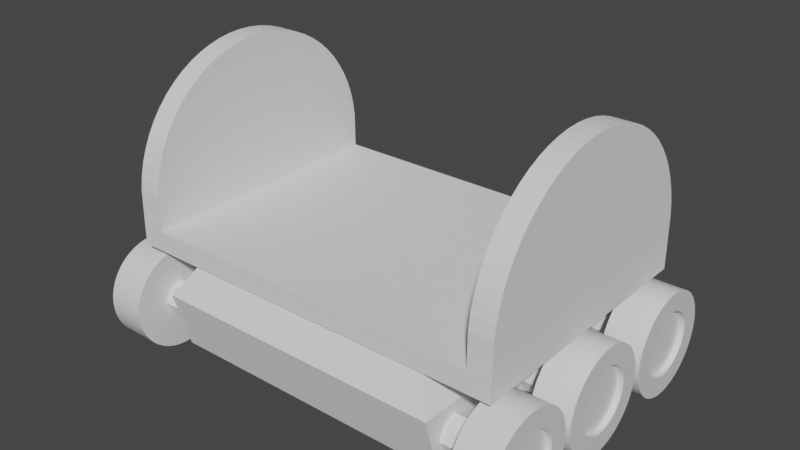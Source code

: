 # Source: Bot.blend  (saved by Blender 3.1.7; exported with 4.5.12 LTS)
import bpy
from mathutils import Matrix  # noqa: F401  (used for matrix-valued properties, if any)

bpy.ops.wm.read_factory_settings(use_empty=True)
scene = bpy.context.scene
scene.name = 'Scene'

# ---- collections
col_collection = bpy.data.collections.new('Collection'); scene.collection.children.link(col_collection)

# ---- materials (node trees are filled in below, after node groups)
mat_material = bpy.data.materials.new('Material')
mat_material.alpha_threshold = 0.0
mat_material.use_transparent_shadow = False
mat_material.line_color = (0.0, 0.0, 0.0, 1.0)
mat_material_001 = bpy.data.materials.new('Material.001')
mat_material_001.use_transparent_shadow = False

# ---- material node trees
mat_material.use_nodes = True; mat_material.node_tree.nodes.clear()
_N = mat_material.node_tree.nodes; _L = mat_material.node_tree.links
n0 = _N.new('ShaderNodeOutputMaterial'); n0.name = 'Material Output'; n0.location = (300, 300)
n1 = _N.new('ShaderNodeBsdfPrincipled'); n1.name = 'Principled BSDF'; n1.location = (10, 300)
n1.distribution = 'GGX'
n1.subsurface_method = 'RANDOM_WALK_SKIN'
n1.inputs[2].default_value = 0.4
n1.inputs[3].default_value = 1.45
n1.inputs[27].default_value = (0.0, 0.0, 0.0, 1.0)
n1.inputs[28].default_value = 1.0
_L.new(n1.outputs[0], n0.inputs[0])
n0.is_active_output = True
mat_material_001.use_nodes = True; mat_material_001.node_tree.nodes.clear()
_N = mat_material_001.node_tree.nodes; _L = mat_material_001.node_tree.links
n0 = _N.new('ShaderNodeBsdfPrincipled'); n0.name = 'Principled BSDF'; n0.location = (10, 300)
n0.distribution = 'GGX'
n0.subsurface_method = 'RANDOM_WALK_SKIN'
n0.inputs[3].default_value = 1.45
n0.inputs[27].default_value = (0.0, 0.0, 0.0, 1.0)
n0.inputs[28].default_value = 1.0
n1 = _N.new('ShaderNodeOutputMaterial'); n1.name = 'Material Output'; n1.location = (300, 300)
_L.new(n0.outputs[0], n1.inputs[0])
n1.is_active_output = True

# ---- world
world_world = bpy.data.worlds.new('World'); scene.world = world_world
world_world.use_nodes = True; world_world.node_tree.nodes.clear()
_N = world_world.node_tree.nodes; _L = world_world.node_tree.links
n0 = _N.new('ShaderNodeOutputWorld'); n0.name = 'World Output'; n0.location = (300, 300)
n1 = _N.new('ShaderNodeBackground'); n1.name = 'Background'; n1.location = (10, 300)
n1.inputs[0].default_value = (0.05088, 0.05088, 0.05088, 1.0)
_L.new(n1.outputs[0], n0.inputs[0])
n0.is_active_output = True
world_world.color = (0.05088, 0.05088, 0.05088)
world_world.use_sun_shadow = False
world_world.sun_shadow_jitter_overblur = 0.0

# ---- meshes
me_cylinder = bpy.data.meshes.new('Cylinder')
me_cylinder.from_pydata([(-0.5, 0.05, -2.98e-08), (0.5, 0.05, 5.96e-08), (-0.5, 0.03536, -0.03536), (0.5, 0.03536, -0.03536), (-0.5, -6.265e-08, -0.05), (0.5, 7.171e-08, -0.05), (-0.5, -0.03536, -0.03536), (0.5, -0.03536, -0.03536), (-0.5, -0.05, -2.98e-08), (0.5, -0.05, 2.98e-08), (-0.5, -0.03536, 0.03536), (0.5, -0.03536, 0.03536), (-0.5, -7.33e-08, 0.05), (0.5, 6.106e-08, 0.05), (-0.5, 0.03536, 0.03536), (0.5, 0.03536, 0.03536)], [], [(0, 1, 3, 2), (2, 3, 5, 4), (4, 5, 7, 6), (6, 7, 9, 8), (8, 9, 11, 10), (10, 11, 13, 12), (3, 1, 15, 13, 11, 9, 7, 5), (12, 13, 15, 14), (14, 15, 1, 0), (0, 2, 4, 6, 8, 10, 12, 14)])
_uv = me_cylinder.uv_layers.new(name='UVMap')
_uv.uv.foreach_set('vector', [1.0, 0.5, 1.0, 1.0, 0.875, 1.0, 0.875, 0.5, 0.875, 0.5, 0.875, 1.0, 0.75, 1.0, 0.75, 0.5, 0.75, 0.5, 0.75, 1.0, 0.625, 1.0, 0.625, 0.5, 0.625, 0.5, 0.625, 1.0, 0.5, 1.0, 0.5, 0.5, 0.5, 0.5, 0.5, 1.0, 0.375, 1.0, 0.375, 0.5, 0.375, 0.5, 0.375, 1.0, 0.25, 1.0, 0.25, 0.5, 0.4197, 0.4197, 0.25, 0.49, 0.08029, 0.4197, 0.01, 0.25, 0.08029, 0.08029, 0.25, 0.01, 0.4197, 0.08029, 0.49, 0.25, 0.25, 0.5, 0.25, 1.0, 0.125, 1.0, 0.125, 0.5, 0.125, 0.5, 0.125, 1.0, 0.0, 1.0, 0.0, 0.5, 0.75, 0.49, 0.9197, 0.4197, 0.99, 0.25, 0.9197, 0.08029, 0.75, 0.01, 0.5803, 0.08029, 0.51, 0.25, 0.5803, 0.4197])
me_cylinder.use_remesh_fix_poles = True
me_cylinder.use_remesh_preserve_attributes = False
me_cylinder.update()
me_cylinder_002 = bpy.data.meshes.new('Cylinder.002')
me_cylinder_002.from_pydata([(-0.0525, 0.14, -2.98e-09), (0.0525, 0.08671, 8.444e-09), (-0.0525, 0.1393, -0.01372), (0.0525, 0.08629, -0.008499), (-0.0525, 0.1373, -0.02731), (0.0525, 0.08504, -0.01692), (-0.0525, 0.134, -0.04064), (0.0525, 0.08298, -0.02517), (-0.0525, 0.1293, -0.05358), (0.0525, 0.08011, -0.03318), (-0.0525, 0.1235, -0.066), (0.0525, 0.07647, -0.04087), (-0.0525, 0.1164, -0.07778), (0.0525, 0.0721, -0.04817), (-0.0525, 0.1082, -0.08882), (0.0525, 0.06703, -0.05501), (-0.0525, 0.09899, -0.09899), (0.0525, 0.06131, -0.06131), (-0.0525, 0.08882, -0.1082), (0.0525, 0.05501, -0.06703), (-0.0525, 0.07778, -0.1164), (0.0525, 0.04817, -0.0721), (-0.0525, 0.066, -0.1235), (0.0525, 0.04087, -0.07647), (-0.0525, 0.05358, -0.1293), (0.0525, 0.03318, -0.08011), (-0.0525, 0.04064, -0.134), (0.0525, 0.02517, -0.08298), (-0.0525, 0.02731, -0.1373), (0.0525, 0.01692, -0.08504), (-0.0525, 0.01372, -0.1393), (0.0525, 0.008499, -0.08629), (-0.0525, 4.729e-09, -0.14), (0.0525, 2.043e-08, -0.08671), (-0.0525, -0.01372, -0.1393), (0.0525, -0.008499, -0.08629), (-0.0525, -0.02731, -0.1373), (0.0525, -0.01692, -0.08504), (-0.0525, -0.04064, -0.134), (0.0525, -0.02517, -0.08298), (-0.0525, -0.05358, -0.1293), (0.0525, -0.03318, -0.08011), (-0.0525, -0.066, -0.1235), (0.0525, -0.04087, -0.07647), (-0.0525, -0.07778, -0.1164), (0.0525, -0.04817, -0.0721), (-0.0525, -0.08882, -0.1082), (0.0525, -0.05501, -0.06703), (-0.0525, -0.09899, -0.09899), (0.0525, -0.06131, -0.06131), (-0.0525, -0.1082, -0.08882), (0.0525, -0.06703, -0.05501), (-0.0525, -0.1164, -0.07778), (0.0525, -0.0721, -0.04817), (-0.0525, -0.1235, -0.066), (0.0525, -0.07647, -0.04087), (-0.0525, -0.1293, -0.05358), (0.0525, -0.08011, -0.03318), (-0.0525, -0.134, -0.04064), (0.0525, -0.08298, -0.02517), (-0.0525, -0.1373, -0.02731), (0.0525, -0.08504, -0.01692), (-0.0525, -0.1393, -0.01372), (0.0525, -0.08629, -0.008499), (-0.0525, -0.14, -2.384e-08), (0.0525, -0.08671, -2.181e-08), (-0.0525, -0.1393, 0.01372), (0.0525, -0.08629, 0.008499), (-0.0525, -0.1373, 0.02731), (0.0525, -0.08504, 0.01692), (-0.0525, -0.134, 0.04064), (0.0525, -0.08298, 0.02517), (-0.0525, -0.1293, 0.05358), (0.0525, -0.08011, 0.03318), (-0.0525, -0.1235, 0.066), (0.0525, -0.07647, 0.04087), (-0.0525, -0.1164, 0.07778), (0.0525, -0.0721, 0.04817), (-0.0525, -0.1082, 0.08882), (0.0525, -0.06703, 0.05501), (-0.0525, -0.09899, 0.09899), (0.0525, -0.06131, 0.06131), (-0.0525, -0.08882, 0.1082), (0.0525, -0.05501, 0.06703), (-0.0525, -0.07778, 0.1164), (0.0525, -0.04817, 0.0721), (-0.0525, -0.066, 0.1235), (0.0525, -0.04087, 0.07647), (-0.0525, -0.05358, 0.1293), (0.0525, -0.03318, 0.08011), (-0.0525, -0.04064, 0.134), (0.0525, -0.02517, 0.08298), (-0.0525, -0.02731, 0.1373), (0.0525, -0.01692, 0.08504), (-0.0525, -0.01372, 0.1393), (0.0525, -0.008499, 0.08629), (-0.0525, -2.51e-08, 0.14), (0.0525, -1.09e-08, 0.08671), (-0.0525, 0.01372, 0.1393), (0.0525, 0.008499, 0.08629), (-0.0525, 0.02731, 0.1373), (0.0525, 0.01692, 0.08504), (-0.0525, 0.04064, 0.134), (0.0525, 0.02517, 0.08298), (-0.0525, 0.05358, 0.1293), (0.0525, 0.03318, 0.08011), (-0.0525, 0.066, 0.1235), (0.0525, 0.04087, 0.07647), (-0.0525, 0.07778, 0.1164), (0.0525, 0.04817, 0.0721), (-0.0525, 0.08882, 0.1082), (0.0525, 0.05501, 0.06703), (-0.0525, 0.09899, 0.09899), (0.0525, 0.06131, 0.06131), (-0.0525, 0.1082, 0.08882), (0.0525, 0.06703, 0.05501), (-0.0525, 0.1164, 0.07778), (0.0525, 0.0721, 0.04817), (-0.0525, 0.1235, 0.066), (0.0525, 0.07647, 0.04087), (-0.0525, 0.1293, 0.05358), (0.0525, 0.08011, 0.03318), (-0.0525, 0.134, 0.04064), (0.0525, 0.08298, 0.02517), (-0.0525, 0.1373, 0.02731), (0.0525, 0.08504, 0.01692), (-0.0525, 0.1393, 0.01372), (0.0525, 0.08629, 0.008499), (0.0525, 0.1393, -0.01372), (0.0525, 0.14, 7.451e-09), (0.0525, 0.1373, -0.02731), (0.0525, 0.134, -0.04064), (0.0525, 0.1293, -0.05358), (0.0525, 0.1235, -0.066), (0.0525, 0.1164, -0.07778), (0.0525, 0.1082, -0.08882), (0.0525, 0.09899, -0.09899), (0.0525, 0.08882, -0.1082), (0.0525, 0.07778, -0.1164), (0.0525, 0.066, -0.1235), (0.0525, 0.05358, -0.1293), (0.0525, 0.04064, -0.134), (0.0525, 0.02731, -0.1373), (0.0525, 0.01372, -0.1393), (0.0525, 1.884e-08, -0.14), (0.0525, -0.01372, -0.1393), (0.0525, -0.02731, -0.1373), (0.0525, -0.04064, -0.134), (0.0525, -0.05358, -0.1293), (0.0525, -0.066, -0.1235), (0.0525, -0.07778, -0.1164), (0.0525, -0.08882, -0.1082), (0.0525, -0.09899, -0.09899), (0.0525, -0.1082, -0.08882), (0.0525, -0.1164, -0.07778), (0.0525, -0.1235, -0.066), (0.0525, -0.1293, -0.05358), (0.0525, -0.134, -0.04064), (0.0525, -0.1373, -0.02731), (0.0525, -0.1393, -0.01372), (0.0525, -0.14, -1.863e-08), (0.0525, -0.1393, 0.01372), (0.0525, -0.1373, 0.02731), (0.0525, -0.134, 0.04064), (0.0525, -0.1293, 0.05358), (0.0525, -0.1235, 0.066), (0.0525, -0.1164, 0.07778), (0.0525, -0.1082, 0.08882), (0.0525, -0.09899, 0.09899), (0.0525, -0.08882, 0.1082), (0.0525, -0.07778, 0.1164), (0.0525, -0.066, 0.1235), (0.0525, -0.05358, 0.1293), (0.0525, -0.04064, 0.134), (0.0525, -0.02731, 0.1373), (0.0525, -0.01372, 0.1393), (0.0525, -1.099e-08, 0.14), (0.0525, 0.01372, 0.1393), (0.0525, 0.02731, 0.1373), (0.0525, 0.04064, 0.134), (0.0525, 0.05358, 0.1293), (0.0525, 0.066, 0.1235), (0.0525, 0.07778, 0.1164), (0.0525, 0.08882, 0.1082), (0.0525, 0.09899, 0.09899), (0.0525, 0.1082, 0.08882), (0.0525, 0.1164, 0.07778), (0.0525, 0.1235, 0.066), (0.0525, 0.1293, 0.05358), (0.0525, 0.134, 0.04064), (0.0525, 0.1373, 0.02731), (0.0525, 0.1393, 0.01372), (0.03748, 0.07237, -0.007128), (0.03748, 0.07272, 8.603e-09), (0.03748, 0.07132, -0.01419), (0.03748, 0.06959, -0.02111), (0.03748, 0.06718, -0.02783), (0.03748, 0.06413, -0.03428), (0.03748, 0.06046, -0.0404), (0.03748, 0.05621, -0.04613), (0.03748, 0.05142, -0.05142), (0.03748, 0.04613, -0.05621), (0.03748, 0.0404, -0.06046), (0.03748, 0.03428, -0.06413), (0.03748, 0.02783, -0.06718), (0.03748, 0.02111, -0.06959), (0.03748, 0.01419, -0.07132), (0.03748, 0.007128, -0.07237), (0.03748, 2.007e-08, -0.07272), (0.03748, -0.007128, -0.07237), (0.03748, -0.01419, -0.07132), (0.03748, -0.02111, -0.06959), (0.03748, -0.02783, -0.06718), (0.03748, -0.03428, -0.06413), (0.03748, -0.0404, -0.06046), (0.03748, -0.04613, -0.05621), (0.03748, -0.05142, -0.05142), (0.03748, -0.05621, -0.04613), (0.03748, -0.06046, -0.0404), (0.03748, -0.06413, -0.03428), (0.03748, -0.06718, -0.02783), (0.03748, -0.06959, -0.02111), (0.03748, -0.07132, -0.01419), (0.03748, -0.07237, -0.007128), (0.03748, -0.07272, -2.394e-08), (0.03748, -0.07237, 0.007128), (0.03748, -0.07132, 0.01419), (0.03748, -0.06959, 0.02111), (0.03748, -0.06718, 0.02783), (0.03748, -0.06413, 0.03428), (0.03748, -0.06046, 0.0404), (0.03748, -0.05621, 0.04613), (0.03748, -0.05142, 0.05142), (0.03748, -0.04613, 0.05621), (0.03748, -0.0404, 0.06046), (0.03748, -0.03428, 0.06413), (0.03748, -0.02783, 0.06718), (0.03748, -0.02111, 0.06959), (0.03748, -0.01419, 0.07132), (0.03748, -0.007128, 0.07237), (0.03748, -5.567e-09, 0.07272), (0.03748, 0.007128, 0.07237), (0.03748, 0.01419, 0.07132), (0.03748, 0.02111, 0.06959), (0.03748, 0.02783, 0.06718), (0.03748, 0.03428, 0.06413), (0.03748, 0.0404, 0.06046), (0.03748, 0.04613, 0.05621), (0.03748, 0.05142, 0.05142), (0.03748, 0.05621, 0.04613), (0.03748, 0.06046, 0.0404), (0.03748, 0.06413, 0.03428), (0.03748, 0.06718, 0.02783), (0.03748, 0.06959, 0.02111), (0.03748, 0.07132, 0.01419), (0.03748, 0.07237, 0.007128), (0.03748, 0.08629, -0.008499), (0.03748, 0.08671, 7.376e-09), (0.03748, 0.08504, -0.01692), (0.03748, 0.08298, -0.02517), (0.03748, 0.08011, -0.03318), (0.03748, 0.07647, -0.04087), (0.03748, 0.0721, -0.04817), (0.03748, 0.06703, -0.05501), (0.03748, 0.06131, -0.06131), (0.03748, 0.05501, -0.06703), (0.03748, 0.04817, -0.0721), (0.03748, 0.04087, -0.07647), (0.03748, 0.03318, -0.08011), (0.03748, 0.02517, -0.08298), (0.03748, 0.01692, -0.08504), (0.03748, 0.008499, -0.08629), (0.03748, 1.952e-08, -0.08671), (0.03748, -0.008499, -0.08629), (0.03748, -0.01692, -0.08504), (0.03748, -0.02517, -0.08298), (0.03748, -0.03318, -0.08011), (0.03748, -0.04087, -0.07647), (0.03748, -0.04817, -0.0721), (0.03748, -0.05501, -0.06703), (0.03748, -0.06131, -0.06131), (0.03748, -0.06703, -0.05501), (0.03748, -0.0721, -0.04817), (0.03748, -0.07647, -0.04087), (0.03748, -0.08011, -0.03318), (0.03748, -0.08298, -0.02517), (0.03748, -0.08504, -0.01692), (0.03748, -0.08629, -0.008499), (0.03748, -0.08671, -2.287e-08), (0.03748, -0.08629, 0.008499), (0.03748, -0.08504, 0.01692), (0.03748, -0.08298, 0.02517), (0.03748, -0.08011, 0.03318), (0.03748, -0.07647, 0.04087), (0.03748, -0.0721, 0.04817), (0.03748, -0.06703, 0.05501), (0.03748, -0.06131, 0.06131), (0.03748, -0.05501, 0.06703), (0.03748, -0.04817, 0.0721), (0.03748, -0.04087, 0.07647), (0.03748, -0.03318, 0.08011), (0.03748, -0.02517, 0.08298), (0.03748, -0.01692, 0.08504), (0.03748, -0.008499, 0.08629), (0.03748, -1.18e-08, 0.08671), (0.03748, 0.008499, 0.08629), (0.03748, 0.01692, 0.08504), (0.03748, 0.02517, 0.08298), (0.03748, 0.03318, 0.08011), (0.03748, 0.04087, 0.07647), (0.03748, 0.04817, 0.0721), (0.03748, 0.05501, 0.06703), (0.03748, 0.06131, 0.06131), (0.03748, 0.06703, 0.05501), (0.03748, 0.0721, 0.04817), (0.03748, 0.07647, 0.04087), (0.03748, 0.08011, 0.03318), (0.03748, 0.08298, 0.02517), (0.03748, 0.08504, 0.01692), (0.03748, 0.08629, 0.008499)], [], [(0, 129, 128, 2), (2, 128, 130, 4), (4, 130, 131, 6), (6, 131, 132, 8), (8, 132, 133, 10), (10, 133, 134, 12), (12, 134, 135, 14), (14, 135, 136, 16), (16, 136, 137, 18), (18, 137, 138, 20), (20, 138, 139, 22), (22, 139, 140, 24), (24, 140, 141, 26), (26, 141, 142, 28), (28, 142, 143, 30), (30, 143, 144, 32), (32, 144, 145, 34), (34, 145, 146, 36), (36, 146, 147, 38), (38, 147, 148, 40), (40, 148, 149, 42), (42, 149, 150, 44), (44, 150, 151, 46), (46, 151, 152, 48), (48, 152, 153, 50), (50, 153, 154, 52), (52, 154, 155, 54), (54, 155, 156, 56), (56, 156, 157, 58), (58, 157, 158, 60), (60, 158, 159, 62), (62, 159, 160, 64), (64, 160, 161, 66), (66, 161, 162, 68), (68, 162, 163, 70), (70, 163, 164, 72), (72, 164, 165, 74), (74, 165, 166, 76), (76, 166, 167, 78), (78, 167, 168, 80), (80, 168, 169, 82), (82, 169, 170, 84), (84, 170, 171, 86), (86, 171, 172, 88), (88, 172, 173, 90), (90, 173, 174, 92), (92, 174, 175, 94), (94, 175, 176, 96), (96, 176, 177, 98), (98, 177, 178, 100), (100, 178, 179, 102), (102, 179, 180, 104), (104, 180, 181, 106), (106, 181, 182, 108), (108, 182, 183, 110), (110, 183, 184, 112), (112, 184, 185, 114), (114, 185, 186, 116), (116, 186, 187, 118), (118, 187, 188, 120), (120, 188, 189, 122), (122, 189, 190, 124), (81, 79, 295, 296), (124, 190, 191, 126), (126, 191, 129, 0), (0, 2, 4, 6, 8, 10, 12, 14, 16, 18, 20, 22, 24, 26, 28, 30, 32, 34, 36, 38, 40, 42, 44, 46, 48, 50, 52, 54, 56, 58, 60, 62, 64, 66, 68, 70, 72, 74, 76, 78, 80, 82, 84, 86, 88, 90, 92, 94, 96, 98, 100, 102, 104, 106, 108, 110, 112, 114, 116, 118, 120, 122, 124, 126), (1, 3, 128, 129), (3, 5, 130, 128), (5, 7, 131, 130), (7, 9, 132, 131), (9, 11, 133, 132), (11, 13, 134, 133), (13, 15, 135, 134), (15, 17, 136, 135), (17, 19, 137, 136), (19, 21, 138, 137), (21, 23, 139, 138), (23, 25, 140, 139), (25, 27, 141, 140), (27, 29, 142, 141), (29, 31, 143, 142), (31, 33, 144, 143), (33, 35, 145, 144), (35, 37, 146, 145), (37, 39, 147, 146), (39, 41, 148, 147), (41, 43, 149, 148), (43, 45, 150, 149), (45, 47, 151, 150), (47, 49, 152, 151), (49, 51, 153, 152), (51, 53, 154, 153), (53, 55, 155, 154), (55, 57, 156, 155), (57, 59, 157, 156), (59, 61, 158, 157), (61, 63, 159, 158), (63, 65, 160, 159), (65, 67, 161, 160), (67, 69, 162, 161), (69, 71, 163, 162), (71, 73, 164, 163), (73, 75, 165, 164), (75, 77, 166, 165), (77, 79, 167, 166), (79, 81, 168, 167), (81, 83, 169, 168), (83, 85, 170, 169), (85, 87, 171, 170), (87, 89, 172, 171), (89, 91, 173, 172), (91, 93, 174, 173), (93, 95, 175, 174), (95, 97, 176, 175), (97, 99, 177, 176), (99, 101, 178, 177), (101, 103, 179, 178), (103, 105, 180, 179), (105, 107, 181, 180), (107, 109, 182, 181), (109, 111, 183, 182), (111, 113, 184, 183), (113, 115, 185, 184), (115, 117, 186, 185), (117, 119, 187, 186), (119, 121, 188, 187), (121, 123, 189, 188), (123, 125, 190, 189), (125, 127, 191, 190), (127, 1, 129, 191), (192, 193, 255, 254, 253, 252, 251, 250, 249, 248, 247, 246, 245, 244, 243, 242, 241, 240, 239, 238, 237, 236, 235, 234, 233, 232, 231, 230, 229, 228, 227, 226, 225, 224, 223, 222, 221, 220, 219, 218, 217, 216, 215, 214, 213, 212, 211, 210, 209, 208, 207, 206, 205, 204, 203, 202, 201, 200, 199, 198, 197, 196, 195, 194), (29, 27, 269, 270), (83, 81, 296, 297), (31, 29, 270, 271), (85, 83, 297, 298), (33, 31, 271, 272), (87, 85, 298, 299), (35, 33, 272, 273), (89, 87, 299, 300), (37, 35, 273, 274), (91, 89, 300, 301), (39, 37, 274, 275), (93, 91, 301, 302), (41, 39, 275, 276), (95, 93, 302, 303), (43, 41, 276, 277), (97, 95, 303, 304), (45, 43, 277, 278), (99, 97, 304, 305), (47, 45, 278, 279), (101, 99, 305, 306), (49, 47, 279, 280), (103, 101, 306, 307), (51, 49, 280, 281), (105, 103, 307, 308), (53, 51, 281, 282), (107, 105, 308, 309), (55, 53, 282, 283), (3, 1, 257, 256), (109, 107, 309, 310), (57, 55, 283, 284), (5, 3, 256, 258), (111, 109, 310, 311), (59, 57, 284, 285), (7, 5, 258, 259), (113, 111, 311, 312), (61, 59, 285, 286), (9, 7, 259, 260), (115, 113, 312, 313), (63, 61, 286, 287), (11, 9, 260, 261), (117, 115, 313, 314), (65, 63, 287, 288), (13, 11, 261, 262), (119, 117, 314, 315), (67, 65, 288, 289), (15, 13, 262, 263), (121, 119, 315, 316), (69, 67, 289, 290), (17, 15, 263, 264), (123, 121, 316, 317), (71, 69, 290, 291), (19, 17, 264, 265), (125, 123, 317, 318), (73, 71, 291, 292), (21, 19, 265, 266), (127, 125, 318, 319), (75, 73, 292, 293), (23, 21, 266, 267), (1, 127, 319, 257), (77, 75, 293, 294), (25, 23, 267, 268), (79, 77, 294, 295), (27, 25, 268, 269), (193, 192, 256, 257), (192, 194, 258, 256), (194, 195, 259, 258), (195, 196, 260, 259), (196, 197, 261, 260), (197, 198, 262, 261), (198, 199, 263, 262), (199, 200, 264, 263), (200, 201, 265, 264), (201, 202, 266, 265), (202, 203, 267, 266), (203, 204, 268, 267), (204, 205, 269, 268), (205, 206, 270, 269), (206, 207, 271, 270), (207, 208, 272, 271), (208, 209, 273, 272), (209, 210, 274, 273), (210, 211, 275, 274), (211, 212, 276, 275), (212, 213, 277, 276), (213, 214, 278, 277), (214, 215, 279, 278), (215, 216, 280, 279), (216, 217, 281, 280), (217, 218, 282, 281), (218, 219, 283, 282), (219, 220, 284, 283), (220, 221, 285, 284), (221, 222, 286, 285), (222, 223, 287, 286), (223, 224, 288, 287), (224, 225, 289, 288), (225, 226, 290, 289), (226, 227, 291, 290), (227, 228, 292, 291), (228, 229, 293, 292), (229, 230, 294, 293), (230, 231, 295, 294), (231, 232, 296, 295), (232, 233, 297, 296), (233, 234, 298, 297), (234, 235, 299, 298), (235, 236, 300, 299), (236, 237, 301, 300), (237, 238, 302, 301), (238, 239, 303, 302), (239, 240, 304, 303), (240, 241, 305, 304), (241, 242, 306, 305), (242, 243, 307, 306), (243, 244, 308, 307), (244, 245, 309, 308), (245, 246, 310, 309), (246, 247, 311, 310), (247, 248, 312, 311), (248, 249, 313, 312), (249, 250, 314, 313), (250, 251, 315, 314), (251, 252, 316, 315), (252, 253, 317, 316), (253, 254, 318, 317), (254, 255, 319, 318), (255, 193, 257, 319)])
me_cylinder_002.polygons.foreach_set('material_index', [0, 0, 0, 0, 0, 0, 0, 0, 0, 0, 0, 0, 0, 0, 0, 0, 0, 0, 0, 0, 0, 0, 0, 0, 0, 0, 0, 0, 0, 0, 0, 0, 0, 0, 0, 0, 0, 0, 0, 0, 0, 0, 0, 0, 0, 0, 0, 0, 0, 0, 0, 0, 0, 0, 0, 0, 0, 0, 0, 0, 0, 0, 0, 0, 0, 0, 0, 0, 0, 0, 0, 0, 0, 0, 0, 0, 0, 0, 0, 0, 0, 0, 0, 0, 0, 0, 0, 0, 0, 0, 0, 0, 0, 0, 0, 0, 0, 0, 0, 0, 0, 0, 0, 0, 0, 0, 0, 0, 0, 0, 0, 0, 0, 0, 0, 0, 0, 0, 0, 0, 0, 0, 0, 0, 0, 0, 0, 0, 0, 0, 1, 0, 0, 0, 0, 0, 0, 0, 0, 0, 0, 0, 0, 0, 0, 0, 0, 0, 0, 0, 0, 0, 0, 0, 0, 0, 0, 0, 0, 0, 0, 0, 0, 0, 0, 0, 0, 0, 0, 0, 0, 0, 0, 0, 0, 0, 0, 0, 0, 0, 0, 0, 0, 0, 0, 0, 0, 0, 0, 0, 0, 0, 0, 0, 0, 0, 0, 0, 0, 0, 0, 0, 0, 0, 0, 0, 0, 0, 0, 0, 0, 0, 0, 0, 0, 0, 0, 0, 0, 0, 0, 0, 0, 0, 0, 0, 0, 0, 0, 0, 0, 0, 0, 0, 0, 0, 0, 0, 0, 0, 0, 0, 0, 0, 0, 0, 0, 0, 0, 0, 0, 0, 0, 0, 0, 0, 0, 0])
_uv = me_cylinder_002.uv_layers.new(name='UVMap')
_uv.uv.foreach_set('vector', [1.0, 0.5, 1.0, 1.0, 0.9844, 1.0, 0.9844, 0.5, 0.9844, 0.5, 0.9844, 1.0, 0.9688, 1.0, 0.9688, 0.5, 0.9688, 0.5, 0.9688, 1.0, 0.9531, 1.0, 0.9531, 0.5, 0.9531, 0.5, 0.9531, 1.0, 0.9375, 1.0, 0.9375, 0.5, 0.9375, 0.5, 0.9375, 1.0, 0.9219, 1.0, 0.9219, 0.5, 0.9219, 0.5, 0.9219, 1.0, 0.9062, 1.0, 0.9062, 0.5, 0.9062, 0.5, 0.9062, 1.0, 0.8906, 1.0, 0.8906, 0.5, 0.8906, 0.5, 0.8906, 1.0, 0.875, 1.0, 0.875, 0.5, 0.875, 0.5, 0.875, 1.0, 0.8594, 1.0, 0.8594, 0.5, 0.8594, 0.5, 0.8594, 1.0, 0.8438, 1.0, 0.8438, 0.5, 0.8438, 0.5, 0.8438, 1.0, 0.8281, 1.0, 0.8281, 0.5, 0.8281, 0.5, 0.8281, 1.0, 0.8125, 1.0, 0.8125, 0.5, 0.8125, 0.5, 0.8125, 1.0, 0.7969, 1.0, 0.7969, 0.5, 0.7969, 0.5, 0.7969, 1.0, 0.7812, 1.0, 0.7812, 0.5, 0.7812, 0.5, 0.7812, 1.0, 0.7656, 1.0, 0.7656, 0.5, 0.7656, 0.5, 0.7656, 1.0, 0.75, 1.0, 0.75, 0.5, 0.75, 0.5, 0.75, 1.0, 0.7344, 1.0, 0.7344, 0.5, 0.7344, 0.5, 0.7344, 1.0, 0.7188, 1.0, 0.7188, 0.5, 0.7188, 0.5, 0.7188, 1.0, 0.7031, 1.0, 0.7031, 0.5, 0.7031, 0.5, 0.7031, 1.0, 0.6875, 1.0, 0.6875, 0.5, 0.6875, 0.5, 0.6875, 1.0, 0.6719, 1.0, 0.6719, 0.5, 0.6719, 0.5, 0.6719, 1.0, 0.6562, 1.0, 0.6562, 0.5, 0.6562, 0.5, 0.6562, 1.0, 0.6406, 1.0, 0.6406, 0.5, 0.6406, 0.5, 0.6406, 1.0, 0.625, 1.0, 0.625, 0.5, 0.625, 0.5, 0.625, 1.0, 0.6094, 1.0, 0.6094, 0.5, 0.6094, 0.5, 0.6094, 1.0, 0.5938, 1.0, 0.5938, 0.5, 0.5938, 0.5, 0.5938, 1.0, 0.5781, 1.0, 0.5781, 0.5, 0.5781, 0.5, 0.5781, 1.0, 0.5625, 1.0, 0.5625, 0.5, 0.5625, 0.5, 0.5625, 1.0, 0.5469, 1.0, 0.5469, 0.5, 0.5469, 0.5, 0.5469, 1.0, 0.5312, 1.0, 0.5312, 0.5, 0.5312, 0.5, 0.5312, 1.0, 0.5156, 1.0, 0.5156, 0.5, 0.5156, 0.5, 0.5156, 1.0, 0.5, 1.0, 0.5, 0.5, 0.5, 0.5, 0.5, 1.0, 0.4844, 1.0, 0.4844, 0.5, 0.4844, 0.5, 0.4844, 1.0, 0.4688, 1.0, 0.4688, 0.5, 0.4688, 0.5, 0.4688, 1.0, 0.4531, 1.0, 0.4531, 0.5, 0.4531, 0.5, 0.4531, 1.0, 0.4375, 1.0, 0.4375, 0.5, 0.4375, 0.5, 0.4375, 1.0, 0.4219, 1.0, 0.4219, 0.5, 0.4219, 0.5, 0.4219, 1.0, 0.4062, 1.0, 0.4062, 0.5, 0.4062, 0.5, 0.4062, 1.0, 0.3906, 1.0, 0.3906, 0.5, 0.3906, 0.5, 0.3906, 1.0, 0.375, 1.0, 0.375, 0.5, 0.375, 0.5, 0.375, 1.0, 0.3594, 1.0, 0.3594, 0.5, 0.3594, 0.5, 0.3594, 1.0, 0.3438, 1.0, 0.3438, 0.5, 0.3438, 0.5, 0.3438, 1.0, 0.3281, 1.0, 0.3281, 0.5, 0.3281, 0.5, 0.3281, 1.0, 0.3125, 1.0, 0.3125, 0.5, 0.3125, 0.5, 0.3125, 1.0, 0.2969, 1.0, 0.2969, 0.5, 0.2969, 0.5, 0.2969, 1.0, 0.2812, 1.0, 0.2812, 0.5, 0.2812, 0.5, 0.2812, 1.0, 0.2656, 1.0, 0.2656, 0.5, 0.2656, 0.5, 0.2656, 1.0, 0.25, 1.0, 0.25, 0.5, 0.25, 0.5, 0.25, 1.0, 0.2344, 1.0, 0.2344, 0.5, 0.2344, 0.5, 0.2344, 1.0, 0.2188, 1.0, 0.2188, 0.5, 0.2188, 0.5, 0.2188, 1.0, 0.2031, 1.0, 0.2031, 0.5, 0.2031, 0.5, 0.2031, 1.0, 0.1875, 1.0, 0.1875, 0.5, 0.1875, 0.5, 0.1875, 1.0, 0.1719, 1.0, 0.1719, 0.5, 0.1719, 0.5, 0.1719, 1.0, 0.1562, 1.0, 0.1562, 0.5, 0.1562, 0.5, 0.1562, 1.0, 0.1406, 1.0, 0.1406, 0.5, 0.1406, 0.5, 0.1406, 1.0, 0.125, 1.0, 0.125, 0.5, 0.125, 0.5, 0.125, 1.0, 0.1094, 1.0, 0.1094, 0.5, 0.1094, 0.5, 0.1094, 1.0, 0.09375, 1.0, 0.09375, 0.5, 0.09375, 0.5, 0.09375, 1.0, 0.07812, 1.0, 0.07812, 0.5, 0.07812, 0.5, 0.07812, 1.0, 0.0625, 1.0, 0.0625, 0.5, 0.0625, 0.5, 0.0625, 1.0, 0.04688, 1.0, 0.04688, 0.5, 0.04688, 0.5, 0.04688, 1.0, 0.03125, 1.0, 0.03125, 0.5, 0.1449, 0.1449, 0.1557, 0.1351, 0.1557, 0.1351, 0.1449, 0.1449, 0.03125, 0.5, 0.03125, 1.0, 0.01562, 1.0, 0.01562, 0.5, 0.01562, 0.5, 0.01562, 1.0, 0.0, 1.0, 0.0, 0.5, 0.75, 0.49, 0.7735, 0.4888, 0.7968, 0.4854, 0.8197, 0.4797, 0.8418, 0.4717, 0.8631, 0.4617, 0.8833, 0.4496, 0.9023, 0.4355, 0.9197, 0.4197, 0.9355, 0.4023, 0.9496, 0.3833, 0.9617, 0.3631, 0.9717, 0.3418, 0.9797, 0.3197, 0.9854, 0.2968, 0.9888, 0.2735, 0.99, 0.25, 0.9888, 0.2265, 0.9854, 0.2032, 0.9797, 0.1803, 0.9717, 0.1582, 0.9617, 0.1369, 0.9496, 0.1167, 0.9355, 0.09775, 0.9197, 0.08029, 0.9023, 0.06448, 0.8833, 0.05045, 0.8631, 0.03834, 0.8418, 0.02827, 0.8197, 0.02033, 0.7968, 0.01461, 0.7735, 0.01116, 0.75, 0.01, 0.7265, 0.01116, 0.7032, 0.01461, 0.6803, 0.02033, 0.6582, 0.02827, 0.6369, 0.03834, 0.6167, 0.05045, 0.5977, 0.06448, 0.5803, 0.08029, 0.5645, 0.09775, 0.5504, 0.1167, 0.5383, 0.1369, 0.5283, 0.1582, 0.5203, 0.1803, 0.5146, 0.2032, 0.5112, 0.2265, 0.51, 0.25, 0.5112, 0.2735, 0.5146, 0.2968, 0.5203, 0.3197, 0.5283, 0.3418, 0.5383, 0.3631, 0.5504, 0.3833, 0.5645, 0.4023, 0.5803, 0.4197, 0.5977, 0.4355, 0.6167, 0.4496, 0.6369, 0.4617, 0.6582, 0.4717, 0.6803, 0.4797, 0.7032, 0.4854, 0.7265, 0.4888, 0.25, 0.3986, 0.2646, 0.3979, 0.2735, 0.4888, 0.25, 0.49, 0.2646, 0.3979, 0.279, 0.3958, 0.2968, 0.4854, 0.2735, 0.4888, 0.279, 0.3958, 0.2931, 0.3922, 0.3197, 0.4797, 0.2968, 0.4854, 0.2931, 0.3922, 0.3069, 0.3873, 0.3418, 0.4717, 0.3197, 0.4797, 0.3069, 0.3873, 0.3201, 0.3811, 0.3631, 0.4617, 0.3418, 0.4717, 0.3201, 0.3811, 0.3326, 0.3736, 0.3833, 0.4496, 0.3631, 0.4617, 0.3326, 0.3736, 0.3443, 0.3649, 0.4023, 0.4355, 0.3833, 0.4496, 0.3443, 0.3649, 0.3551, 0.3551, 0.4197, 0.4197, 0.4023, 0.4355, 0.3551, 0.3551, 0.3649, 0.3443, 0.4355, 0.4023, 0.4197, 0.4197, 0.3649, 0.3443, 0.3736, 0.3326, 0.4496, 0.3833, 0.4355, 0.4023, 0.3736, 0.3326, 0.3811, 0.3201, 0.4617, 0.3631, 0.4496, 0.3833, 0.3811, 0.3201, 0.3873, 0.3069, 0.4717, 0.3418, 0.4617, 0.3631, 0.3873, 0.3069, 0.3922, 0.2931, 0.4797, 0.3197, 0.4717, 0.3418, 0.3922, 0.2931, 0.3958, 0.279, 0.4854, 0.2968, 0.4797, 0.3197, 0.3958, 0.279, 0.3979, 0.2646, 0.4888, 0.2735, 0.4854, 0.2968, 0.3979, 0.2646, 0.3986, 0.25, 0.49, 0.25, 0.4888, 0.2735, 0.3986, 0.25, 0.3979, 0.2354, 0.4888, 0.2265, 0.49, 0.25, 0.3979, 0.2354, 0.3958, 0.221, 0.4854, 0.2032, 0.4888, 0.2265, 0.3958, 0.221, 0.3922, 0.2069, 0.4797, 0.1803, 0.4854, 0.2032, 0.3922, 0.2069, 0.3873, 0.1931, 0.4717, 0.1582, 0.4797, 0.1803, 0.3873, 0.1931, 0.3811, 0.1799, 0.4617, 0.1369, 0.4717, 0.1582, 0.3811, 0.1799, 0.3736, 0.1674, 0.4496, 0.1167, 0.4617, 0.1369, 0.3736, 0.1674, 0.3649, 0.1557, 0.4355, 0.09775, 0.4496, 0.1167, 0.3649, 0.1557, 0.3551, 0.1449, 0.4197, 0.08029, 0.4355, 0.09775, 0.3551, 0.1449, 0.3443, 0.1351, 0.4023, 0.06448, 0.4197, 0.08029, 0.3443, 0.1351, 0.3326, 0.1264, 0.3833, 0.05045, 0.4023, 0.06448, 0.3326, 0.1264, 0.3201, 0.1189, 0.3631, 0.03834, 0.3833, 0.05045, 0.3201, 0.1189, 0.3069, 0.1127, 0.3418, 0.02827, 0.3631, 0.03834, 0.3069, 0.1127, 0.2931, 0.1078, 0.3197, 0.02033, 0.3418, 0.02827, 0.2931, 0.1078, 0.279, 0.1042, 0.2968, 0.01461, 0.3197, 0.02033, 0.279, 0.1042, 0.2646, 0.1021, 0.2735, 0.01116, 0.2968, 0.01461, 0.2646, 0.1021, 0.25, 0.1014, 0.25, 0.01, 0.2735, 0.01116, 0.25, 0.1014, 0.2354, 0.1021, 0.2265, 0.01116, 0.25, 0.01, 0.2354, 0.1021, 0.221, 0.1042, 0.2032, 0.01461, 0.2265, 0.01116, 0.221, 0.1042, 0.2069, 0.1078, 0.1803, 0.02033, 0.2032, 0.01461, 0.2069, 0.1078, 0.1931, 0.1127, 0.1582, 0.02827, 0.1803, 0.02033, 0.1931, 0.1127, 0.1799, 0.1189, 0.1369, 0.03834, 0.1582, 0.02827, 0.1799, 0.1189, 0.1674, 0.1264, 0.1167, 0.05045, 0.1369, 0.03834, 0.1674, 0.1264, 0.1557, 0.1351, 0.09775, 0.06448, 0.1167, 0.05045, 0.1557, 0.1351, 0.1449, 0.1449, 0.08029, 0.08029, 0.09775, 0.06448, 0.1449, 0.1449, 0.1351, 0.1557, 0.06448, 0.09775, 0.08029, 0.08029, 0.1351, 0.1557, 0.1264, 0.1674, 0.05045, 0.1167, 0.06448, 0.09775, 0.1264, 0.1674, 0.1189, 0.1799, 0.03834, 0.1369, 0.05045, 0.1167, 0.1189, 0.1799, 0.1127, 0.1931, 0.02827, 0.1582, 0.03834, 0.1369, 0.1127, 0.1931, 0.1078, 0.2069, 0.02033, 0.1803, 0.02827, 0.1582, 0.1078, 0.2069, 0.1042, 0.221, 0.01461, 0.2032, 0.02033, 0.1803, 0.1042, 0.221, 0.1021, 0.2354, 0.01116, 0.2265, 0.01461, 0.2032, 0.1021, 0.2354, 0.1014, 0.25, 0.01, 0.25, 0.01116, 0.2265, 0.1014, 0.25, 0.1021, 0.2646, 0.01116, 0.2735, 0.01, 0.25, 0.1021, 0.2646, 0.1042, 0.279, 0.01461, 0.2968, 0.01116, 0.2735, 0.1042, 0.279, 0.1078, 0.2931, 0.02033, 0.3197, 0.01461, 0.2968, 0.1078, 0.2931, 0.1127, 0.3069, 0.02827, 0.3418, 0.02033, 0.3197, 0.1127, 0.3069, 0.1189, 0.3201, 0.03834, 0.3631, 0.02827, 0.3418, 0.1189, 0.3201, 0.1264, 0.3326, 0.05045, 0.3833, 0.03834, 0.3631, 0.1264, 0.3326, 0.1351, 0.3443, 0.06448, 0.4023, 0.05045, 0.3833, 0.1351, 0.3443, 0.1449, 0.3551, 0.08029, 0.4197, 0.06448, 0.4023, 0.1449, 0.3551, 0.1557, 0.3649, 0.09775, 0.4355, 0.08029, 0.4197, 0.1557, 0.3649, 0.1674, 0.3736, 0.1167, 0.4496, 0.09775, 0.4355, 0.1674, 0.3736, 0.1799, 0.3811, 0.1369, 0.4617, 0.1167, 0.4496, 0.1799, 0.3811, 0.1931, 0.3873, 0.1582, 0.4717, 0.1369, 0.4617, 0.1931, 0.3873, 0.2069, 0.3922, 0.1803, 0.4797, 0.1582, 0.4717, 0.2069, 0.3922, 0.221, 0.3958, 0.2032, 0.4854, 0.1803, 0.4797, 0.221, 0.3958, 0.2354, 0.3979, 0.2265, 0.4888, 0.2032, 0.4854, 0.2354, 0.3979, 0.25, 0.3986, 0.25, 0.49, 0.2265, 0.4888, 0.2622, 0.3741, 0.25, 0.3747, 0.2378, 0.3741, 0.2257, 0.3723, 0.2138, 0.3693, 0.2023, 0.3652, 0.1912, 0.3599, 0.1807, 0.3536, 0.1709, 0.3464, 0.1619, 0.3381, 0.1536, 0.3291, 0.1464, 0.3193, 0.1401, 0.3088, 0.1348, 0.2977, 0.1307, 0.2862, 0.1277, 0.2743, 0.1259, 0.2622, 0.1253, 0.25, 0.1259, 0.2378, 0.1277, 0.2257, 0.1307, 0.2138, 0.1348, 0.2023, 0.1401, 0.1912, 0.1464, 0.1807, 0.1536, 0.1709, 0.1619, 0.1619, 0.1709, 0.1536, 0.1807, 0.1464, 0.1912, 0.1401, 0.2023, 0.1348, 0.2138, 0.1307, 0.2257, 0.1277, 0.2378, 0.1259, 0.25, 0.1253, 0.2622, 0.1259, 0.2743, 0.1277, 0.2862, 0.1307, 0.2977, 0.1348, 0.3088, 0.1401, 0.3193, 0.1464, 0.3291, 0.1536, 0.3381, 0.1619, 0.3464, 0.1709, 0.3536, 0.1807, 0.3599, 0.1912, 0.3652, 0.2023, 0.3693, 0.2138, 0.3723, 0.2257, 0.3741, 0.2378, 0.3747, 0.25, 0.3741, 0.2622, 0.3723, 0.2743, 0.3693, 0.2862, 0.3652, 0.2977, 0.3599, 0.3088, 0.3536, 0.3193, 0.3464, 0.3291, 0.3381, 0.3381, 0.3291, 0.3464, 0.3193, 0.3536, 0.3088, 0.3599, 0.2977, 0.3652, 0.2862, 0.3693, 0.2743, 0.3723, 0.3958, 0.279, 0.3922, 0.2931, 0.3922, 0.2931, 0.3958, 0.279, 0.1351, 0.1557, 0.1449, 0.1449, 0.1449, 0.1449, 0.1351, 0.1557, 0.3979, 0.2646, 0.3958, 0.279, 0.3958, 0.279, 0.3979, 0.2646, 0.1264, 0.1674, 0.1351, 0.1557, 0.1351, 0.1557, 0.1264, 0.1674, 0.3986, 0.25, 0.3979, 0.2646, 0.3979, 0.2646, 0.3986, 0.25, 0.1189, 0.1799, 0.1264, 0.1674, 0.1264, 0.1674, 0.1189, 0.1799, 0.3979, 0.2354, 0.3986, 0.25, 0.3986, 0.25, 0.3979, 0.2354, 0.1127, 0.1931, 0.1189, 0.1799, 0.1189, 0.1799, 0.1127, 0.1931, 0.3958, 0.221, 0.3979, 0.2354, 0.3979, 0.2354, 0.3958, 0.221, 0.1078, 0.2069, 0.1127, 0.1931, 0.1127, 0.1931, 0.1078, 0.2069, 0.3922, 0.2069, 0.3958, 0.221, 0.3958, 0.221, 0.3922, 0.2069, 0.1042, 0.221, 0.1078, 0.2069, 0.1078, 0.2069, 0.1042, 0.221, 0.3873, 0.1931, 0.3922, 0.2069, 0.3922, 0.2069, 0.3873, 0.1931, 0.1021, 0.2354, 0.1042, 0.221, 0.1042, 0.221, 0.1021, 0.2354, 0.3811, 0.1799, 0.3873, 0.1931, 0.3873, 0.1931, 0.3811, 0.1799, 0.1014, 0.25, 0.1021, 0.2354, 0.1021, 0.2354, 0.1014, 0.25, 0.3736, 0.1674, 0.3811, 0.1799, 0.3811, 0.1799, 0.3736, 0.1674, 0.1021, 0.2646, 0.1014, 0.25, 0.1014, 0.25, 0.1021, 0.2646, 0.3649, 0.1557, 0.3736, 0.1674, 0.3736, 0.1674, 0.3649, 0.1557, 0.1042, 0.279, 0.1021, 0.2646, 0.1021, 0.2646, 0.1042, 0.279, 0.3551, 0.1449, 0.3649, 0.1557, 0.3649, 0.1557, 0.3551, 0.1449, 0.1078, 0.2931, 0.1042, 0.279, 0.1042, 0.279, 0.1078, 0.2931, 0.3443, 0.1351, 0.3551, 0.1449, 0.3551, 0.1449, 0.3443, 0.1351, 0.1127, 0.3069, 0.1078, 0.2931, 0.1078, 0.2931, 0.1127, 0.3069, 0.3326, 0.1264, 0.3443, 0.1351, 0.3443, 0.1351, 0.3326, 0.1264, 0.1189, 0.3201, 0.1127, 0.3069, 0.1127, 0.3069, 0.1189, 0.3201, 0.3201, 0.1189, 0.3326, 0.1264, 0.3326, 0.1264, 0.3201, 0.1189, 0.2646, 0.3979, 0.25, 0.3986, 0.25, 0.3986, 0.2646, 0.3979, 0.1264, 0.3326, 0.1189, 0.3201, 0.1189, 0.3201, 0.1264, 0.3326, 0.3069, 0.1127, 0.3201, 0.1189, 0.3201, 0.1189, 0.3069, 0.1127, 0.279, 0.3958, 0.2646, 0.3979, 0.2646, 0.3979, 0.279, 0.3958, 0.1351, 0.3443, 0.1264, 0.3326, 0.1264, 0.3326, 0.1351, 0.3443, 0.2931, 0.1078, 0.3069, 0.1127, 0.3069, 0.1127, 0.2931, 0.1078, 0.2931, 0.3922, 0.279, 0.3958, 0.279, 0.3958, 0.2931, 0.3922, 0.1449, 0.3551, 0.1351, 0.3443, 0.1351, 0.3443, 0.1449, 0.3551, 0.279, 0.1042, 0.2931, 0.1078, 0.2931, 0.1078, 0.279, 0.1042, 0.3069, 0.3873, 0.2931, 0.3922, 0.2931, 0.3922, 0.3069, 0.3873, 0.1557, 0.3649, 0.1449, 0.3551, 0.1449, 0.3551, 0.1557, 0.3649, 0.2646, 0.1021, 0.279, 0.1042, 0.279, 0.1042, 0.2646, 0.1021, 0.3201, 0.3811, 0.3069, 0.3873, 0.3069, 0.3873, 0.3201, 0.3811, 0.1674, 0.3736, 0.1557, 0.3649, 0.1557, 0.3649, 0.1674, 0.3736, 0.25, 0.1014, 0.2646, 0.1021, 0.2646, 0.1021, 0.25, 0.1014, 0.3326, 0.3736, 0.3201, 0.3811, 0.3201, 0.3811, 0.3326, 0.3736, 0.1799, 0.3811, 0.1674, 0.3736, 0.1674, 0.3736, 0.1799, 0.3811, 0.2354, 0.1021, 0.25, 0.1014, 0.25, 0.1014, 0.2354, 0.1021, 0.3443, 0.3649, 0.3326, 0.3736, 0.3326, 0.3736, 0.3443, 0.3649, 0.1931, 0.3873, 0.1799, 0.3811, 0.1799, 0.3811, 0.1931, 0.3873, 0.221, 0.1042, 0.2354, 0.1021, 0.2354, 0.1021, 0.221, 0.1042, 0.3551, 0.3551, 0.3443, 0.3649, 0.3443, 0.3649, 0.3551, 0.3551, 0.2069, 0.3922, 0.1931, 0.3873, 0.1931, 0.3873, 0.2069, 0.3922, 0.2069, 0.1078, 0.221, 0.1042, 0.221, 0.1042, 0.2069, 0.1078, 0.3649, 0.3443, 0.3551, 0.3551, 0.3551, 0.3551, 0.3649, 0.3443, 0.221, 0.3958, 0.2069, 0.3922, 0.2069, 0.3922, 0.221, 0.3958, 0.1931, 0.1127, 0.2069, 0.1078, 0.2069, 0.1078, 0.1931, 0.1127, 0.3736, 0.3326, 0.3649, 0.3443, 0.3649, 0.3443, 0.3736, 0.3326, 0.2354, 0.3979, 0.221, 0.3958, 0.221, 0.3958, 0.2354, 0.3979, 0.1799, 0.1189, 0.1931, 0.1127, 0.1931, 0.1127, 0.1799, 0.1189, 0.3811, 0.3201, 0.3736, 0.3326, 0.3736, 0.3326, 0.3811, 0.3201, 0.25, 0.3986, 0.2354, 0.3979, 0.2354, 0.3979, 0.25, 0.3986, 0.1674, 0.1264, 0.1799, 0.1189, 0.1799, 0.1189, 0.1674, 0.1264, 0.3873, 0.3069, 0.3811, 0.3201, 0.3811, 0.3201, 0.3873, 0.3069, 0.1557, 0.1351, 0.1674, 0.1264, 0.1674, 0.1264, 0.1557, 0.1351, 0.3922, 0.2931, 0.3873, 0.3069, 0.3873, 0.3069, 0.3922, 0.2931, 0.25, 0.3747, 0.2622, 0.3741, 0.2646, 0.3979, 0.25, 0.3986, 0.2622, 0.3741, 0.2743, 0.3723, 0.279, 0.3958, 0.2646, 0.3979, 0.2743, 0.3723, 0.2862, 0.3693, 0.2931, 0.3922, 0.279, 0.3958, 0.2862, 0.3693, 0.2977, 0.3652, 0.3069, 0.3873, 0.2931, 0.3922, 0.2977, 0.3652, 0.3088, 0.3599, 0.3201, 0.3811, 0.3069, 0.3873, 0.3088, 0.3599, 0.3193, 0.3536, 0.3326, 0.3736, 0.3201, 0.3811, 0.3193, 0.3536, 0.3291, 0.3464, 0.3443, 0.3649, 0.3326, 0.3736, 0.3291, 0.3464, 0.3381, 0.3381, 0.3551, 0.3551, 0.3443, 0.3649, 0.3381, 0.3381, 0.3464, 0.3291, 0.3649, 0.3443, 0.3551, 0.3551, 0.3464, 0.3291, 0.3536, 0.3193, 0.3736, 0.3326, 0.3649, 0.3443, 0.3536, 0.3193, 0.3599, 0.3088, 0.3811, 0.3201, 0.3736, 0.3326, 0.3599, 0.3088, 0.3652, 0.2977, 0.3873, 0.3069, 0.3811, 0.3201, 0.3652, 0.2977, 0.3693, 0.2862, 0.3922, 0.2931, 0.3873, 0.3069, 0.3693, 0.2862, 0.3723, 0.2743, 0.3958, 0.279, 0.3922, 0.2931, 0.3723, 0.2743, 0.3741, 0.2622, 0.3979, 0.2646, 0.3958, 0.279, 0.3741, 0.2622, 0.3747, 0.25, 0.3986, 0.25, 0.3979, 0.2646, 0.3747, 0.25, 0.3741, 0.2378, 0.3979, 0.2354, 0.3986, 0.25, 0.3741, 0.2378, 0.3723, 0.2257, 0.3958, 0.221, 0.3979, 0.2354, 0.3723, 0.2257, 0.3693, 0.2138, 0.3922, 0.2069, 0.3958, 0.221, 0.3693, 0.2138, 0.3652, 0.2023, 0.3873, 0.1931, 0.3922, 0.2069, 0.3652, 0.2023, 0.3599, 0.1912, 0.3811, 0.1799, 0.3873, 0.1931, 0.3599, 0.1912, 0.3536, 0.1807, 0.3736, 0.1674, 0.3811, 0.1799, 0.3536, 0.1807, 0.3464, 0.1709, 0.3649, 0.1557, 0.3736, 0.1674, 0.3464, 0.1709, 0.3381, 0.1619, 0.3551, 0.1449, 0.3649, 0.1557, 0.3381, 0.1619, 0.3291, 0.1536, 0.3443, 0.1351, 0.3551, 0.1449, 0.3291, 0.1536, 0.3193, 0.1464, 0.3326, 0.1264, 0.3443, 0.1351, 0.3193, 0.1464, 0.3088, 0.1401, 0.3201, 0.1189, 0.3326, 0.1264, 0.3088, 0.1401, 0.2977, 0.1348, 0.3069, 0.1127, 0.3201, 0.1189, 0.2977, 0.1348, 0.2862, 0.1307, 0.2931, 0.1078, 0.3069, 0.1127, 0.2862, 0.1307, 0.2743, 0.1277, 0.279, 0.1042, 0.2931, 0.1078, 0.2743, 0.1277, 0.2622, 0.1259, 0.2646, 0.1021, 0.279, 0.1042, 0.2622, 0.1259, 0.25, 0.1253, 0.25, 0.1014, 0.2646, 0.1021, 0.25, 0.1253, 0.2378, 0.1259, 0.2354, 0.1021, 0.25, 0.1014, 0.2378, 0.1259, 0.2257, 0.1277, 0.221, 0.1042, 0.2354, 0.1021, 0.2257, 0.1277, 0.2138, 0.1307, 0.2069, 0.1078, 0.221, 0.1042, 0.2138, 0.1307, 0.2023, 0.1348, 0.1931, 0.1127, 0.2069, 0.1078, 0.2023, 0.1348, 0.1912, 0.1401, 0.1799, 0.1189, 0.1931, 0.1127, 0.1912, 0.1401, 0.1807, 0.1464, 0.1674, 0.1264, 0.1799, 0.1189, 0.1807, 0.1464, 0.1709, 0.1536, 0.1557, 0.1351, 0.1674, 0.1264, 0.1709, 0.1536, 0.1619, 0.1619, 0.1449, 0.1449, 0.1557, 0.1351, 0.1619, 0.1619, 0.1536, 0.1709, 0.1351, 0.1557, 0.1449, 0.1449, 0.1536, 0.1709, 0.1464, 0.1807, 0.1264, 0.1674, 0.1351, 0.1557, 0.1464, 0.1807, 0.1401, 0.1912, 0.1189, 0.1799, 0.1264, 0.1674, 0.1401, 0.1912, 0.1348, 0.2023, 0.1127, 0.1931, 0.1189, 0.1799, 0.1348, 0.2023, 0.1307, 0.2138, 0.1078, 0.2069, 0.1127, 0.1931, 0.1307, 0.2138, 0.1277, 0.2257, 0.1042, 0.221, 0.1078, 0.2069, 0.1277, 0.2257, 0.1259, 0.2378, 0.1021, 0.2354, 0.1042, 0.221, 0.1259, 0.2378, 0.1253, 0.25, 0.1014, 0.25, 0.1021, 0.2354, 0.1253, 0.25, 0.1259, 0.2622, 0.1021, 0.2646, 0.1014, 0.25, 0.1259, 0.2622, 0.1277, 0.2743, 0.1042, 0.279, 0.1021, 0.2646, 0.1277, 0.2743, 0.1307, 0.2862, 0.1078, 0.2931, 0.1042, 0.279, 0.1307, 0.2862, 0.1348, 0.2977, 0.1127, 0.3069, 0.1078, 0.2931, 0.1348, 0.2977, 0.1401, 0.3088, 0.1189, 0.3201, 0.1127, 0.3069, 0.1401, 0.3088, 0.1464, 0.3193, 0.1264, 0.3326, 0.1189, 0.3201, 0.1464, 0.3193, 0.1536, 0.3291, 0.1351, 0.3443, 0.1264, 0.3326, 0.1536, 0.3291, 0.1619, 0.3381, 0.1449, 0.3551, 0.1351, 0.3443, 0.1619, 0.3381, 0.1709, 0.3464, 0.1557, 0.3649, 0.1449, 0.3551, 0.1709, 0.3464, 0.1807, 0.3536, 0.1674, 0.3736, 0.1557, 0.3649, 0.1807, 0.3536, 0.1912, 0.3599, 0.1799, 0.3811, 0.1674, 0.3736, 0.1912, 0.3599, 0.2023, 0.3652, 0.1931, 0.3873, 0.1799, 0.3811, 0.2023, 0.3652, 0.2138, 0.3693, 0.2069, 0.3922, 0.1931, 0.3873, 0.2138, 0.3693, 0.2257, 0.3723, 0.221, 0.3958, 0.2069, 0.3922, 0.2257, 0.3723, 0.2378, 0.3741, 0.2354, 0.3979, 0.221, 0.3958, 0.2378, 0.3741, 0.25, 0.3747, 0.25, 0.3986, 0.2354, 0.3979])
me_cylinder_002.materials.append(mat_material)
me_cylinder_002.materials.append(mat_material_001)
me_cylinder_002.use_remesh_fix_poles = True
me_cylinder_002.use_remesh_preserve_attributes = False
me_cylinder_002.update()
me_cube_002 = bpy.data.meshes.new('Cube.002')
me_cube_002.from_pydata([(-0.4, -0.3542, 0.06), (-0.4, -0.4, 0.22), (-0.4, 0.3542, 0.06), (-0.4, 0.4, 0.22), (0.4, -0.3542, 0.06), (0.4, -0.4, 0.22), (0.4, 0.3542, 0.06), (0.4, 0.4, 0.22), (-0.3447, -0.3463, 0.307), (-0.3447, 0.3432, 0.307), (0.3447, -0.3463, 0.307), (0.3447, 0.3432, 0.307)], [], [(0, 1, 3, 2), (2, 3, 7, 6), (6, 7, 5, 4), (4, 5, 1, 0), (2, 6, 4, 0), (1, 5, 10, 8), (7, 3, 9, 11), (5, 7, 11, 10), (3, 1, 8, 9)])
_uv = me_cube_002.uv_layers.new(name='UVMap')
_uv.uv.foreach_set('vector', [0.375, 0.0, 0.625, 0.0, 0.625, 0.25, 0.375, 0.25, 0.375, 0.25, 0.625, 0.25, 0.625, 0.5, 0.375, 0.5, 0.375, 0.5, 0.625, 0.5, 0.625, 0.75, 0.375, 0.75, 0.375, 0.75, 0.625, 0.75, 0.625, 1.0, 0.375, 1.0, 0.125, 0.5, 0.375, 0.5, 0.375, 0.75, 0.125, 0.75, 0.625, 1.0, 0.625, 0.75, 0.625, 0.75, 0.625, 1.0, 0.625, 0.5, 0.625, 0.25, 0.625, 0.25, 0.625, 0.5, 0.625, 0.75, 0.625, 0.5, 0.625, 0.5, 0.625, 0.75, 0.625, 0.25, 0.625, 0.0, 0.625, 0.0, 0.625, 0.25])
me_cube_002.use_remesh_fix_poles = True
me_cube_002.use_remesh_preserve_attributes = False
me_cube_002.update()
me_cylinder_001 = bpy.data.meshes.new('Cylinder.001')
me_cylinder_001.from_pydata([(0.47, 0.36, 0.1431), (0.5324, 0.36, 0.1431), (0.47, -0.36, 0.1431), (0.5324, -0.36, 0.1431), (0.47, -0.3583, 0.2384), (0.5324, -0.3583, 0.2384), (0.47, -0.3531, 0.2733), (0.5324, -0.3531, 0.2733), (0.47, -0.3445, 0.3076), (0.5324, -0.3445, 0.3076), (0.47, -0.3326, 0.3409), (0.5324, -0.3326, 0.3409), (0.47, -0.3175, 0.3728), (0.5324, -0.3175, 0.3728), (0.47, -0.2993, 0.4031), (0.5324, -0.2993, 0.4031), (0.47, -0.2783, 0.4315), (0.5324, -0.2783, 0.4315), (0.47, -0.2546, 0.4576), (0.5324, -0.2546, 0.4576), (0.47, -0.2284, 0.4814), (0.5324, -0.2284, 0.4814), (0.47, -0.2, 0.5024), (0.5324, -0.2, 0.5024), (0.47, -0.1697, 0.5206), (0.5324, -0.1697, 0.5206), (0.47, -0.1378, 0.5357), (0.5324, -0.1378, 0.5357), (0.47, -0.1045, 0.5476), (0.5324, -0.1045, 0.5476), (0.47, -0.07023, 0.5562), (0.5324, -0.07023, 0.5562), (0.47, -0.03529, 0.5614), (0.5324, -0.03529, 0.5614), (0.47, -1.116e-07, 0.5631), (0.5324, -6.324e-08, 0.5631), (0.47, 0.03529, 0.5614), (0.5324, 0.03529, 0.5614), (0.47, 0.07023, 0.5562), (0.5324, 0.07023, 0.5562), (0.47, 0.1045, 0.5476), (0.5324, 0.1045, 0.5476), (0.47, 0.1378, 0.5357), (0.5324, 0.1378, 0.5357), (0.47, 0.1697, 0.5206), (0.5324, 0.1697, 0.5206), (0.47, 0.2, 0.5024), (0.5324, 0.2, 0.5024), (0.47, 0.2284, 0.4814), (0.5324, 0.2284, 0.4814), (0.47, 0.2546, 0.4576), (0.5324, 0.2546, 0.4576), (0.47, 0.2783, 0.4315), (0.5324, 0.2783, 0.4315), (0.47, 0.2993, 0.4031), (0.5324, 0.2993, 0.4031), (0.47, 0.3175, 0.3728), (0.5324, 0.3175, 0.3728), (0.47, 0.3326, 0.3409), (0.5324, 0.3326, 0.3409), (0.47, 0.3445, 0.3076), (0.5324, 0.3445, 0.3076), (0.47, 0.3531, 0.2733), (0.5324, 0.3531, 0.2733), (0.47, 0.3583, 0.2384), (0.5324, 0.3583, 0.2384), (0.47, 0.36, 0.1431), (0.5324, 0.36, 0.1431), (0.47, -0.36, 0.1431), (0.5324, -0.36, 0.1431), (0.47, 0.36, 0.0884), (0.5324, 0.36, 0.0884), (0.47, -0.36, 0.0884), (0.5324, -0.36, 0.0884), (0.0, 0.36, 0.1431), (0.0, -0.36, 0.1431), (0.0, 0.36, 0.0884), (0.0, -0.36, 0.0884)], [], [(3, 1, 65, 63, 61, 59, 57, 55, 53, 51, 49, 47, 45, 43, 41, 39, 37, 35, 33, 31, 29, 27, 25, 23, 21, 19, 17, 15, 13, 11, 9, 7, 5), (0, 2, 4, 6, 8, 10, 12, 14, 16, 18, 20, 22, 24, 26, 28, 30, 32, 34, 36, 38, 40, 42, 44, 46, 48, 50, 52, 54, 56, 58, 60, 62, 64), (2, 3, 5, 4), (4, 5, 7, 6), (6, 7, 9, 8), (8, 9, 11, 10), (10, 11, 13, 12), (12, 13, 15, 14), (14, 15, 17, 16), (16, 17, 19, 18), (18, 19, 21, 20), (20, 21, 23, 22), (22, 23, 25, 24), (24, 25, 27, 26), (26, 27, 29, 28), (28, 29, 31, 30), (30, 31, 33, 32), (32, 33, 35, 34), (34, 35, 37, 36), (36, 37, 39, 38), (38, 39, 41, 40), (40, 41, 43, 42), (42, 43, 45, 44), (44, 45, 47, 46), (46, 47, 49, 48), (48, 49, 51, 50), (50, 51, 53, 52), (52, 53, 55, 54), (54, 55, 57, 56), (56, 57, 59, 58), (58, 59, 61, 60), (60, 61, 63, 62), (62, 63, 65, 64), (64, 65, 1, 0), (3, 2, 68, 69), (69, 68, 72, 73), (2, 0, 66, 68), (1, 3, 69, 67), (0, 1, 67, 66), (70, 71, 73, 72), (66, 70, 76, 74), (67, 69, 73, 71), (66, 67, 71, 70), (75, 74, 76, 77), (68, 66, 74, 75), (72, 68, 75, 77), (70, 72, 77, 76)])
_uv = me_cylinder_001.uv_layers.new(name='UVMap')
_uv.uv.foreach_set('vector', [0.5, 1.0, 0.0, 1.0, 0.01562, 1.0, 0.03125, 1.0, 0.04688, 1.0, 0.0625, 1.0, 0.07812, 1.0, 0.09375, 1.0, 0.1094, 1.0, 0.125, 1.0, 0.1406, 1.0, 0.1562, 1.0, 0.1719, 1.0, 0.1875, 1.0, 0.2031, 1.0, 0.2188, 1.0, 0.2344, 1.0, 0.25, 1.0, 0.2656, 1.0, 0.2812, 1.0, 0.2969, 1.0, 0.3125, 1.0, 0.3281, 1.0, 0.3438, 1.0, 0.3594, 1.0, 0.375, 1.0, 0.3906, 1.0, 0.4062, 1.0, 0.4219, 1.0, 0.4375, 1.0, 0.4531, 1.0, 0.4688, 1.0, 0.4844, 1.0, 0.0, 0.5, 0.5, 0.5, 0.4844, 0.5, 0.4688, 0.5, 0.4531, 0.5, 0.4375, 0.5, 0.4219, 0.5, 0.4062, 0.5, 0.3906, 0.5, 0.375, 0.5, 0.3594, 0.5, 0.3438, 0.5, 0.3281, 0.5, 0.3125, 0.5, 0.2969, 0.5, 0.2812, 0.5, 0.2656, 0.5, 0.25, 0.5, 0.2344, 0.5, 0.2188, 0.5, 0.2031, 0.5, 0.1875, 0.5, 0.1719, 0.5, 0.1562, 0.5, 0.1406, 0.5, 0.125, 0.5, 0.1094, 0.5, 0.09375, 0.5, 0.07812, 0.5, 0.0625, 0.5, 0.04688, 0.5, 0.03125, 0.5, 0.01562, 0.5, 0.5, 0.5, 0.5, 1.0, 0.4844, 1.0, 0.4844, 0.5, 0.4844, 0.5, 0.4844, 1.0, 0.4688, 1.0, 0.4688, 0.5, 0.4688, 0.5, 0.4688, 1.0, 0.4531, 1.0, 0.4531, 0.5, 0.4531, 0.5, 0.4531, 1.0, 0.4375, 1.0, 0.4375, 0.5, 0.4375, 0.5, 0.4375, 1.0, 0.4219, 1.0, 0.4219, 0.5, 0.4219, 0.5, 0.4219, 1.0, 0.4062, 1.0, 0.4062, 0.5, 0.4062, 0.5, 0.4062, 1.0, 0.3906, 1.0, 0.3906, 0.5, 0.3906, 0.5, 0.3906, 1.0, 0.375, 1.0, 0.375, 0.5, 0.375, 0.5, 0.375, 1.0, 0.3594, 1.0, 0.3594, 0.5, 0.3594, 0.5, 0.3594, 1.0, 0.3438, 1.0, 0.3438, 0.5, 0.3438, 0.5, 0.3438, 1.0, 0.3281, 1.0, 0.3281, 0.5, 0.3281, 0.5, 0.3281, 1.0, 0.3125, 1.0, 0.3125, 0.5, 0.3125, 0.5, 0.3125, 1.0, 0.2969, 1.0, 0.2969, 0.5, 0.2969, 0.5, 0.2969, 1.0, 0.2812, 1.0, 0.2812, 0.5, 0.2812, 0.5, 0.2812, 1.0, 0.2656, 1.0, 0.2656, 0.5, 0.2656, 0.5, 0.2656, 1.0, 0.25, 1.0, 0.25, 0.5, 0.25, 0.5, 0.25, 1.0, 0.2344, 1.0, 0.2344, 0.5, 0.2344, 0.5, 0.2344, 1.0, 0.2188, 1.0, 0.2188, 0.5, 0.2188, 0.5, 0.2188, 1.0, 0.2031, 1.0, 0.2031, 0.5, 0.2031, 0.5, 0.2031, 1.0, 0.1875, 1.0, 0.1875, 0.5, 0.1875, 0.5, 0.1875, 1.0, 0.1719, 1.0, 0.1719, 0.5, 0.1719, 0.5, 0.1719, 1.0, 0.1562, 1.0, 0.1562, 0.5, 0.1562, 0.5, 0.1562, 1.0, 0.1406, 1.0, 0.1406, 0.5, 0.1406, 0.5, 0.1406, 1.0, 0.125, 1.0, 0.125, 0.5, 0.125, 0.5, 0.125, 1.0, 0.1094, 1.0, 0.1094, 0.5, 0.1094, 0.5, 0.1094, 1.0, 0.09375, 1.0, 0.09375, 0.5, 0.09375, 0.5, 0.09375, 1.0, 0.07812, 1.0, 0.07812, 0.5, 0.07812, 0.5, 0.07812, 1.0, 0.0625, 1.0, 0.0625, 0.5, 0.0625, 0.5, 0.0625, 1.0, 0.04688, 1.0, 0.04688, 0.5, 0.04688, 0.5, 0.04688, 1.0, 0.03125, 1.0, 0.03125, 0.5, 0.03125, 0.5, 0.03125, 1.0, 0.01562, 1.0, 0.01562, 0.5, 0.01562, 0.5, 0.01562, 1.0, 0.0, 1.0, 0.0, 0.5, 0.5, 1.0, 0.5, 0.5, 0.5, 0.5, 0.5, 1.0, 0.5, 1.0, 0.5, 0.5, 0.5, 0.5, 0.5, 1.0, 0.5, 0.5, 0.0, 0.5, 0.0, 0.5, 0.5, 0.5, 0.0, 1.0, 0.5, 1.0, 0.5, 1.0, 0.0, 1.0, 0.0, 0.5, 0.0, 1.0, 0.0, 1.0, 0.0, 0.5, 0.0, 0.5, 0.0, 1.0, 0.5, 1.0, 0.5, 0.5, 0.0, 0.5, 0.0, 0.5, 0.0, 0.5, 0.0, 0.5, 0.0, 1.0, 0.5, 1.0, 0.5, 1.0, 0.0, 1.0, 0.0, 0.5, 0.0, 1.0, 0.0, 1.0, 0.0, 0.5, 0.5, 0.5, 0.0, 0.5, 0.0, 0.5, 0.5, 0.5, 0.5, 0.5, 0.0, 0.5, 0.0, 0.5, 0.5, 0.5, 0.5, 0.5, 0.5, 0.5, 0.5, 0.5, 0.5, 0.5, 0.0, 0.5, 0.5, 0.5, 0.5, 0.5, 0.0, 0.5])
me_cylinder_001.use_remesh_fix_poles = True
me_cylinder_001.use_remesh_preserve_attributes = False
me_cylinder_001.update()

# ---- objects
ob_cylinder = bpy.data.objects.new('Cylinder', me_cylinder)
ob_wheel6 = bpy.data.objects.new('Wheel6', me_cylinder_002)
ob_wheel5 = bpy.data.objects.new('Wheel5', me_cylinder_002)
ob_cylinder_004 = bpy.data.objects.new('Cylinder.004', me_cylinder)
ob_wheel4 = bpy.data.objects.new('Wheel4', me_cylinder_002)
ob_wheel3 = bpy.data.objects.new('Wheel3', me_cylinder_002)
ob_cylinder_007 = bpy.data.objects.new('Cylinder.007', me_cylinder)
ob_wheel = bpy.data.objects.new('Wheel', me_cylinder_002)
ob_wheel2 = bpy.data.objects.new('Wheel2', me_cylinder_002)
ob_platform = bpy.data.objects.new('Platform', me_cube_002)
ob_cylinder_001 = bpy.data.objects.new('Cylinder.001', me_cylinder_001)

# ---- transforms, parenting, visibility, modifiers, constraints
ob_cylinder.location = (0.0, 0.0, 0.14)
ob_wheel6.location = (0.5403, 0.0, 0.14)
ob_wheel5.location = (-0.5432, 0.0, 0.14)
ob_wheel5.scale = (-1.0, 1.0, 1.0)
ob_cylinder_004.location = (0.0, 0.3, 0.14)
ob_wheel4.location = (0.5403, 0.3, 0.14)
ob_wheel3.location = (-0.5432, 0.3, 0.14)
ob_wheel3.scale = (-1.0, 1.0, 1.0)
ob_cylinder_007.location = (0.0, -0.3, 0.14)
ob_wheel.location = (0.5403, -0.3, 0.14)
ob_wheel2.location = (-0.5432, -0.3, 0.14)
ob_wheel2.scale = (-1.0, 1.0, 1.0)
ob_platform.location = (0.0, 0.0, 0.0)
ob_cylinder_001.location = (0.0, 0.0, 0.2147)
_m = ob_cylinder_001.modifiers.new('Mirror', 'MIRROR')
_m.use_clip = True

# ---- collection membership
col_collection.objects.link(ob_cylinder)
col_collection.objects.link(ob_wheel6)
col_collection.objects.link(ob_wheel5)
col_collection.objects.link(ob_cylinder_004)
col_collection.objects.link(ob_wheel4)
col_collection.objects.link(ob_wheel3)
col_collection.objects.link(ob_cylinder_007)
col_collection.objects.link(ob_wheel)
col_collection.objects.link(ob_wheel2)
col_collection.objects.link(ob_platform)
col_collection.objects.link(ob_cylinder_001)

# ---- scene / render settings (as saved in the file)
scene.frame_start = 1; scene.frame_end = 250; scene.frame_set(1)
scene.render.engine = 'BLENDER_EEVEE_NEXT'
scene.cycles.sampling_pattern = 'TABULATED_SOBOL'
scene.cycles.use_light_tree = False
scene.view_settings.view_transform = 'Filmic'
bpy.context.view_layer.update()

# ---- added for rendering (the .blend has no active camera and no usable light): camera, sun
cam_auto = bpy.data.cameras.new('AutoCamera')
cam_auto.lens = 50.0
cam_auto.sensor_width = 36.0
cam_auto.clip_end = 1000.0
ob_auto_camera = bpy.data.objects.new('AutoCamera', cam_auto)
scene.collection.objects.link(ob_auto_camera)
ob_auto_camera.location = (1.54451, -1.85517, 1.62569)
ob_auto_camera.rotation_euler = (1.09748, -7.21219e-08, 0.694738)
scene.camera = ob_auto_camera
light_auto_sun = bpy.data.lights.new('AutoSun', 'SUN')
light_auto_sun.energy = 3.0
light_auto_sun.angle = 0.0523599
ob_auto_sun = bpy.data.objects.new('AutoSun', light_auto_sun)
scene.collection.objects.link(ob_auto_sun)
ob_auto_sun.rotation_euler = (0.872665, 0.174533, 0.523599)
bpy.context.view_layer.update()
